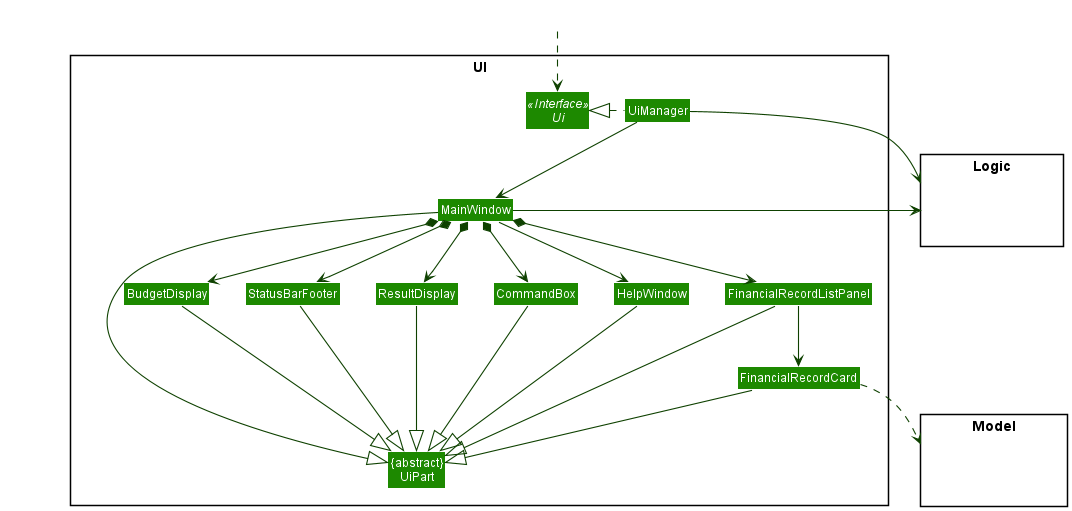

The diagram above was rendered by PlantUML. Its source (embedded in the PNG):
@startuml
!include style.puml
skinparam arrowThickness 1.1
skinparam arrowColor UI_COLOR_T4
skinparam classBackgroundColor UI_COLOR

package UI <<Rectangle>>{
Interface Ui <<Interface>>
Class "{abstract}\nUiPart" as UiPart
Class UiManager
Class MainWindow
Class HelpWindow
Class BudgetDisplay
Class FinancialRecordListPanel
Class FinancialRecordCard
Class CommandBox
Class ResultDisplay
Class StatusBarFooter
}

package Model <<Rectangle>> {
Class HiddenModel #FFFFFF
}

package Logic <<Rectangle>> {
Class HiddenLogic #FFFFFF
}

Class HiddenOutside #FFFFFF
HiddenOutside ..> Ui

UiManager .left.|> Ui
UiManager -down-> MainWindow
MainWindow --> HelpWindow
MainWindow *-down-> BudgetDisplay
MainWindow *-down-> FinancialRecordListPanel
MainWindow *-down-> CommandBox
MainWindow *-down-> ResultDisplay
MainWindow *-down-> StatusBarFooter

FinancialRecordListPanel -down-> FinancialRecordCard

MainWindow -left-|> UiPart

HelpWindow -down-|> UiPart
BudgetDisplay --|> UiPart
FinancialRecordListPanel --|> UiPart
FinancialRecordCard --|> UiPart
CommandBox --|> UiPart
ResultDisplay --|> UiPart
StatusBarFooter --|> UiPart

FinancialRecordCard ..> Model
UiManager -right-> Logic
MainWindow -left-> Logic

FinancialRecordListPanel -[hidden]left- HelpWindow
HelpWindow -[hidden]left- CommandBox
CommandBox -[hidden]left- ResultDisplay
ResultDisplay -[hidden]left- StatusBarFooter
StatusBarFooter -[hidden]left- BudgetDisplay

MainWindow -[hidden]-|> UiPart
@enduml